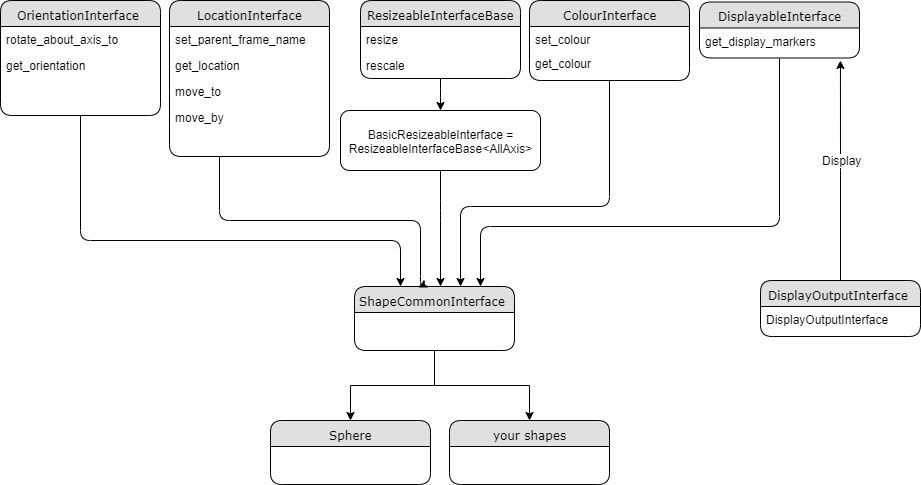

The diagram above was exported from draw.io. Its source (the exported page's mxGraphModel, read from the mxfile embedded in the PNG):
<mxGraphModel dx="1286" dy="899" grid="1" gridSize="10" guides="1" tooltips="1" connect="1" arrows="1" fold="1" page="1" pageScale="1" pageWidth="1100" pageHeight="850" background="#ffffff" math="0" shadow="0">
  <root>
    <mxCell id="0" />
    <mxCell id="1" parent="0" />
    <mxCell id="2betYP9kzdVPAO4Kvuu6-67" style="edgeStyle=orthogonalEdgeStyle;rounded=1;orthogonalLoop=1;jettySize=auto;html=1;" parent="1" source="21ea969265ad0168-6" target="2betYP9kzdVPAO4Kvuu6-18" edge="1">
      <mxGeometry relative="1" as="geometry" />
    </mxCell>
    <mxCell id="21ea969265ad0168-6" value="ResizeableInterfaceBase" style="swimlane;html=1;fontStyle=0;childLayout=stackLayout;horizontal=1;startSize=26;fillColor=#e0e0e0;horizontalStack=0;resizeParent=1;resizeLast=0;collapsible=1;marginBottom=0;swimlaneFillColor=#ffffff;align=center;rounded=1;shadow=0;comic=0;labelBackgroundColor=none;strokeWidth=1;fontFamily=Verdana;fontSize=12" parent="1" vertex="1">
      <mxGeometry x="440" y="190" width="160" height="78" as="geometry" />
    </mxCell>
    <mxCell id="21ea969265ad0168-7" value="resize" style="text;html=1;strokeColor=none;fillColor=none;spacingLeft=4;spacingRight=4;whiteSpace=wrap;overflow=hidden;rotatable=0;points=[[0,0.5],[1,0.5]];portConstraint=eastwest;" parent="21ea969265ad0168-6" vertex="1">
      <mxGeometry y="26" width="160" height="26" as="geometry" />
    </mxCell>
    <mxCell id="21ea969265ad0168-8" value="rescale" style="text;html=1;strokeColor=none;fillColor=none;spacingLeft=4;spacingRight=4;whiteSpace=wrap;overflow=hidden;rotatable=0;points=[[0,0.5],[1,0.5]];portConstraint=eastwest;" parent="21ea969265ad0168-6" vertex="1">
      <mxGeometry y="52" width="160" height="26" as="geometry" />
    </mxCell>
    <mxCell id="5JZpU6QSbPAwMvBZNwE6-7" style="edgeStyle=orthogonalEdgeStyle;rounded=0;orthogonalLoop=1;jettySize=auto;html=1;entryX=0.5;entryY=0;entryDx=0;entryDy=0;" edge="1" parent="1" source="21ea969265ad0168-10" target="5JZpU6QSbPAwMvBZNwE6-5">
      <mxGeometry relative="1" as="geometry" />
    </mxCell>
    <mxCell id="5JZpU6QSbPAwMvBZNwE6-8" style="edgeStyle=orthogonalEdgeStyle;rounded=0;orthogonalLoop=1;jettySize=auto;html=1;" edge="1" parent="1" source="21ea969265ad0168-10" target="5JZpU6QSbPAwMvBZNwE6-6">
      <mxGeometry relative="1" as="geometry" />
    </mxCell>
    <mxCell id="21ea969265ad0168-10" value="ShapeCommonInterface&amp;nbsp;" style="swimlane;html=1;fontStyle=0;childLayout=stackLayout;horizontal=1;startSize=26;fillColor=#e0e0e0;horizontalStack=0;resizeParent=1;resizeLast=0;collapsible=1;marginBottom=0;swimlaneFillColor=#ffffff;align=center;rounded=1;shadow=0;comic=0;labelBackgroundColor=none;strokeWidth=1;fontFamily=Verdana;fontSize=12" parent="1" vertex="1">
      <mxGeometry x="434" y="476" width="160" height="64" as="geometry" />
    </mxCell>
    <mxCell id="2betYP9kzdVPAO4Kvuu6-69" style="edgeStyle=orthogonalEdgeStyle;rounded=1;orthogonalLoop=1;jettySize=auto;html=1;entryX=0.402;entryY=0.019;entryDx=0;entryDy=0;entryPerimeter=0;" parent="1" source="2betYP9kzdVPAO4Kvuu6-1" target="21ea969265ad0168-10" edge="1">
      <mxGeometry relative="1" as="geometry">
        <Array as="points">
          <mxPoint x="299" y="410" />
          <mxPoint x="500" y="410" />
          <mxPoint x="500" y="476" />
          <mxPoint x="498" y="476" />
        </Array>
      </mxGeometry>
    </mxCell>
    <mxCell id="2betYP9kzdVPAO4Kvuu6-1" value="LocationInterface" style="swimlane;html=1;fontStyle=0;childLayout=stackLayout;horizontal=1;startSize=26;fillColor=#e0e0e0;horizontalStack=0;resizeParent=1;resizeLast=0;collapsible=1;marginBottom=0;swimlaneFillColor=#ffffff;align=center;rounded=1;shadow=0;comic=0;labelBackgroundColor=none;strokeWidth=1;fontFamily=Verdana;fontSize=12" parent="1" vertex="1">
      <mxGeometry x="249" y="190" width="160" height="156" as="geometry" />
    </mxCell>
    <mxCell id="2betYP9kzdVPAO4Kvuu6-2" value="set_parent_frame_name" style="text;html=1;strokeColor=none;fillColor=none;spacingLeft=4;spacingRight=4;whiteSpace=wrap;overflow=hidden;rotatable=0;points=[[0,0.5],[1,0.5]];portConstraint=eastwest;" parent="2betYP9kzdVPAO4Kvuu6-1" vertex="1">
      <mxGeometry y="26" width="160" height="26" as="geometry" />
    </mxCell>
    <mxCell id="2betYP9kzdVPAO4Kvuu6-3" value="get_location" style="text;html=1;strokeColor=none;fillColor=none;spacingLeft=4;spacingRight=4;whiteSpace=wrap;overflow=hidden;rotatable=0;points=[[0,0.5],[1,0.5]];portConstraint=eastwest;" parent="2betYP9kzdVPAO4Kvuu6-1" vertex="1">
      <mxGeometry y="52" width="160" height="26" as="geometry" />
    </mxCell>
    <mxCell id="2betYP9kzdVPAO4Kvuu6-4" value="move_to" style="text;html=1;strokeColor=none;fillColor=none;spacingLeft=4;spacingRight=4;whiteSpace=wrap;overflow=hidden;rotatable=0;points=[[0,0.5],[1,0.5]];portConstraint=eastwest;" parent="2betYP9kzdVPAO4Kvuu6-1" vertex="1">
      <mxGeometry y="78" width="160" height="26" as="geometry" />
    </mxCell>
    <mxCell id="2betYP9kzdVPAO4Kvuu6-17" value="move_by" style="text;html=1;strokeColor=none;fillColor=none;spacingLeft=4;spacingRight=4;whiteSpace=wrap;overflow=hidden;rotatable=0;points=[[0,0.5],[1,0.5]];portConstraint=eastwest;" parent="2betYP9kzdVPAO4Kvuu6-1" vertex="1">
      <mxGeometry y="104" width="160" height="26" as="geometry" />
    </mxCell>
    <mxCell id="2betYP9kzdVPAO4Kvuu6-99" style="edgeStyle=orthogonalEdgeStyle;rounded=1;orthogonalLoop=1;jettySize=auto;html=1;" parent="1" source="2betYP9kzdVPAO4Kvuu6-91" target="21ea969265ad0168-10" edge="1">
      <mxGeometry relative="1" as="geometry">
        <Array as="points">
          <mxPoint x="160" y="430" />
          <mxPoint x="480" y="430" />
        </Array>
      </mxGeometry>
    </mxCell>
    <mxCell id="2betYP9kzdVPAO4Kvuu6-91" value="OrientationInterface&amp;nbsp;" style="swimlane;html=1;fontStyle=0;childLayout=stackLayout;horizontal=1;startSize=26;fillColor=#e0e0e0;horizontalStack=0;resizeParent=1;resizeLast=0;collapsible=1;marginBottom=0;swimlaneFillColor=#ffffff;align=center;rounded=1;shadow=0;comic=0;labelBackgroundColor=none;strokeWidth=1;fontFamily=Verdana;fontSize=12" parent="1" vertex="1">
      <mxGeometry x="80" y="190" width="160" height="115" as="geometry" />
    </mxCell>
    <mxCell id="2betYP9kzdVPAO4Kvuu6-92" value="rotate_about_axis_to" style="text;html=1;strokeColor=none;fillColor=none;spacingLeft=4;spacingRight=4;whiteSpace=wrap;overflow=hidden;rotatable=0;points=[[0,0.5],[1,0.5]];portConstraint=eastwest;" parent="2betYP9kzdVPAO4Kvuu6-91" vertex="1">
      <mxGeometry y="26" width="160" height="26" as="geometry" />
    </mxCell>
    <mxCell id="2betYP9kzdVPAO4Kvuu6-94" value="get_orientation" style="text;html=1;strokeColor=none;fillColor=none;spacingLeft=4;spacingRight=4;whiteSpace=wrap;overflow=hidden;rotatable=0;points=[[0,0.5],[1,0.5]];portConstraint=eastwest;" parent="2betYP9kzdVPAO4Kvuu6-91" vertex="1">
      <mxGeometry y="52" width="160" height="26" as="geometry" />
    </mxCell>
    <mxCell id="2betYP9kzdVPAO4Kvuu6-28" style="edgeStyle=orthogonalEdgeStyle;rounded=1;orthogonalLoop=1;jettySize=auto;html=1;" parent="1" source="2betYP9kzdVPAO4Kvuu6-21" target="21ea969265ad0168-10" edge="1">
      <mxGeometry relative="1" as="geometry">
        <Array as="points">
          <mxPoint x="689" y="396" />
          <mxPoint x="540" y="396" />
        </Array>
      </mxGeometry>
    </mxCell>
    <mxCell id="2betYP9kzdVPAO4Kvuu6-21" value="ColourInterface" style="swimlane;html=1;fontStyle=0;childLayout=stackLayout;horizontal=1;startSize=26;fillColor=#e0e0e0;horizontalStack=0;resizeParent=1;resizeLast=0;collapsible=1;marginBottom=0;swimlaneFillColor=#ffffff;align=center;rounded=1;shadow=0;comic=0;labelBackgroundColor=none;strokeWidth=1;fontFamily=Verdana;fontSize=12" parent="1" vertex="1">
      <mxGeometry x="609" y="190" width="160" height="80" as="geometry" />
    </mxCell>
    <mxCell id="2betYP9kzdVPAO4Kvuu6-22" value="set_colour" style="text;html=1;strokeColor=none;fillColor=none;spacingLeft=4;spacingRight=4;whiteSpace=wrap;overflow=hidden;rotatable=0;points=[[0,0.5],[1,0.5]];portConstraint=eastwest;" parent="2betYP9kzdVPAO4Kvuu6-21" vertex="1">
      <mxGeometry y="26" width="160" height="24" as="geometry" />
    </mxCell>
    <mxCell id="2betYP9kzdVPAO4Kvuu6-23" value="get_colour" style="text;html=1;strokeColor=none;fillColor=none;spacingLeft=4;spacingRight=4;whiteSpace=wrap;overflow=hidden;rotatable=0;points=[[0,0.5],[1,0.5]];portConstraint=eastwest;" parent="2betYP9kzdVPAO4Kvuu6-21" vertex="1">
      <mxGeometry y="50" width="160" height="26" as="geometry" />
    </mxCell>
    <mxCell id="2betYP9kzdVPAO4Kvuu6-56" style="edgeStyle=orthogonalEdgeStyle;rounded=1;orthogonalLoop=1;jettySize=auto;html=1;exitX=0.5;exitY=1;exitDx=0;exitDy=0;" parent="1" source="2betYP9kzdVPAO4Kvuu6-30" target="21ea969265ad0168-10" edge="1">
      <mxGeometry relative="1" as="geometry">
        <Array as="points">
          <mxPoint x="859" y="416" />
          <mxPoint x="560" y="416" />
        </Array>
      </mxGeometry>
    </mxCell>
    <mxCell id="2betYP9kzdVPAO4Kvuu6-30" value="DisplayableInterface" style="swimlane;html=1;fontStyle=0;childLayout=stackLayout;horizontal=1;startSize=26;fillColor=#e0e0e0;horizontalStack=0;resizeParent=1;resizeLast=0;collapsible=1;marginBottom=0;swimlaneFillColor=#ffffff;align=center;rounded=1;shadow=0;comic=0;labelBackgroundColor=none;strokeWidth=1;fontFamily=Verdana;fontSize=12" parent="1" vertex="1">
      <mxGeometry x="779" y="191.5" width="160" height="56" as="geometry" />
    </mxCell>
    <mxCell id="2betYP9kzdVPAO4Kvuu6-31" value="get_display_markers" style="text;html=1;strokeColor=none;fillColor=none;spacingLeft=4;spacingRight=4;whiteSpace=wrap;overflow=hidden;rotatable=0;points=[[0,0.5],[1,0.5]];portConstraint=eastwest;" parent="2betYP9kzdVPAO4Kvuu6-30" vertex="1">
      <mxGeometry y="26" width="160" height="24" as="geometry" />
    </mxCell>
    <mxCell id="5JZpU6QSbPAwMvBZNwE6-2" style="edgeStyle=orthogonalEdgeStyle;rounded=0;orthogonalLoop=1;jettySize=auto;html=1;exitX=0.5;exitY=0;exitDx=0;exitDy=0;" edge="1" parent="1" source="2betYP9kzdVPAO4Kvuu6-39">
      <mxGeometry relative="1" as="geometry">
        <mxPoint x="919.9411764705883" y="250" as="targetPoint" />
      </mxGeometry>
    </mxCell>
    <mxCell id="5JZpU6QSbPAwMvBZNwE6-3" value="Display" style="text;html=1;resizable=0;points=[];align=center;verticalAlign=middle;labelBackgroundColor=#ffffff;" vertex="1" connectable="0" parent="5JZpU6QSbPAwMvBZNwE6-2">
      <mxGeometry x="0.1091" y="-1" relative="1" as="geometry">
        <mxPoint y="1" as="offset" />
      </mxGeometry>
    </mxCell>
    <mxCell id="2betYP9kzdVPAO4Kvuu6-39" value="DisplayOutputInterface&amp;nbsp;" style="swimlane;html=1;fontStyle=0;childLayout=stackLayout;horizontal=1;startSize=26;fillColor=#e0e0e0;horizontalStack=0;resizeParent=1;resizeLast=0;collapsible=1;marginBottom=0;swimlaneFillColor=#ffffff;align=center;rounded=1;shadow=0;comic=0;labelBackgroundColor=none;strokeWidth=1;fontFamily=Verdana;fontSize=12" parent="1" vertex="1">
      <mxGeometry x="840" y="470" width="160" height="56" as="geometry" />
    </mxCell>
    <mxCell id="2betYP9kzdVPAO4Kvuu6-40" value="DisplayOutputInterface" style="text;html=1;strokeColor=none;fillColor=none;spacingLeft=4;spacingRight=4;whiteSpace=wrap;overflow=hidden;rotatable=0;points=[[0,0.5],[1,0.5]];portConstraint=eastwest;" parent="2betYP9kzdVPAO4Kvuu6-39" vertex="1">
      <mxGeometry y="26" width="160" height="24" as="geometry" />
    </mxCell>
    <mxCell id="2betYP9kzdVPAO4Kvuu6-68" style="edgeStyle=orthogonalEdgeStyle;rounded=1;orthogonalLoop=1;jettySize=auto;html=1;" parent="1" source="2betYP9kzdVPAO4Kvuu6-18" target="21ea969265ad0168-10" edge="1">
      <mxGeometry relative="1" as="geometry">
        <Array as="points">
          <mxPoint x="520" y="400" />
          <mxPoint x="520" y="400" />
        </Array>
      </mxGeometry>
    </mxCell>
    <mxCell id="2betYP9kzdVPAO4Kvuu6-18" value="BasicResizeableInterface = ResizeableInterfaceBase&amp;lt;AllAxis&amp;gt;" style="rounded=1;whiteSpace=wrap;html=1;" parent="1" vertex="1">
      <mxGeometry x="420" y="300" width="200" height="60" as="geometry" />
    </mxCell>
    <mxCell id="5JZpU6QSbPAwMvBZNwE6-5" value="Sphere" style="swimlane;html=1;fontStyle=0;childLayout=stackLayout;horizontal=1;startSize=26;fillColor=#e0e0e0;horizontalStack=0;resizeParent=1;resizeLast=0;collapsible=1;marginBottom=0;swimlaneFillColor=#ffffff;align=center;rounded=1;shadow=0;comic=0;labelBackgroundColor=none;strokeWidth=1;fontFamily=Verdana;fontSize=12" vertex="1" parent="1">
      <mxGeometry x="350" y="610" width="160" height="64" as="geometry" />
    </mxCell>
    <mxCell id="5JZpU6QSbPAwMvBZNwE6-6" value="your shapes" style="swimlane;html=1;fontStyle=0;childLayout=stackLayout;horizontal=1;startSize=26;fillColor=#e0e0e0;horizontalStack=0;resizeParent=1;resizeLast=0;collapsible=1;marginBottom=0;swimlaneFillColor=#ffffff;align=center;rounded=1;shadow=0;comic=0;labelBackgroundColor=none;strokeWidth=1;fontFamily=Verdana;fontSize=12" vertex="1" parent="1">
      <mxGeometry x="529" y="610" width="160" height="64" as="geometry" />
    </mxCell>
  </root>
</mxGraphModel>